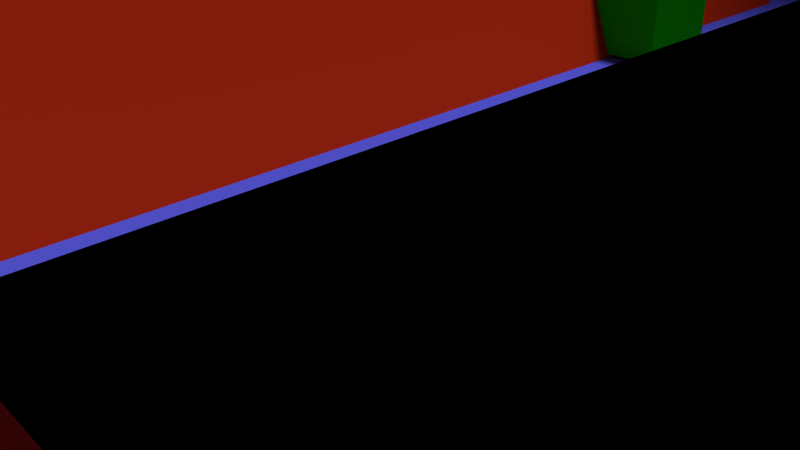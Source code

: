 # Source: platformer.blend  (saved by Blender 2.73.0; exported with 4.5.12 LTS)
import bpy
from mathutils import Matrix  # noqa: F401  (used for matrix-valued properties, if any)

bpy.ops.wm.read_factory_settings(use_empty=True)
scene = bpy.context.scene
scene.name = 'Scene'

# ---- collections
col_collection_1 = bpy.data.collections.new('Collection 1'); scene.collection.children.link(col_collection_1)

# ---- materials (node trees are filled in below, after node groups)
mat_material_001 = bpy.data.materials.new('Material.001')
mat_material_001.alpha_threshold = 0.0
mat_material_001.use_transparent_shadow = False
mat_material_001.diffuse_color = (0.01315, 0.8, 0.0, 1.0)
mat_material_001.roughness = 0.5
mat_material_001.specular_intensity = 0.0
mat_material_004 = bpy.data.materials.new('Material.004')
mat_material_004.alpha_threshold = 0.0
mat_material_004.use_transparent_shadow = False
mat_material_004.diffuse_color = (0.8, 0.04504, 0.009366, 1.0)
mat_material_004.roughness = 0.5
mat_material_012 = bpy.data.materials.new('Material.012')
mat_material_012.alpha_threshold = 0.0
mat_material_012.use_transparent_shadow = False
mat_material_012.diffuse_color = (0.8, 0.6054, 0.4728, 1.0)
mat_material_012.roughness = 0.5
mat_material_002 = bpy.data.materials.new('Material.002')
mat_material_002.alpha_threshold = 0.0
mat_material_002.use_transparent_shadow = False
mat_material_002.diffuse_color = (0.8, 0.04504, 0.009366, 1.0)
mat_material_002.roughness = 0.5
mat_material_003 = bpy.data.materials.new('Material.003')
mat_material_003.alpha_threshold = 0.0
mat_material_003.use_transparent_shadow = False
mat_material_003.diffuse_color = (0.1022, 0.1114, 0.8, 1.0)
mat_material_003.roughness = 0.5
mat_material_003.specular_intensity = 0.0

# ---- material node trees

# ---- world
world_world = bpy.data.worlds.new('World'); scene.world = world_world
world_world.color = (0.05088, 0.05088, 0.05088)
world_world.use_sun_shadow = False
world_world.sun_shadow_jitter_overblur = 0.0
world_world.cycles.sampling_method = 'MANUAL'
world_world.cycles.sample_map_resolution = 256

# ---- cameras
cam_camera = bpy.data.cameras.new('Camera')
cam_camera.clip_end = 100.0
cam_camera.lens = 35.0
cam_camera.sensor_width = 32.0
cam_camera.sensor_height = 18.0
cam_camera.ortho_scale = 7.314
cam_camera.dof.focus_distance = 0.0
cam_camera.dof.aperture_fstop = 128.0

# ---- lights
light_lamp = bpy.data.lights.new('Lamp', 'SUN')
light_lamp.transmission_factor = 0.0
light_lamp.cutoff_distance = 30.0
light_lamp.angle = 0.1993
light_lamp.energy = 2.0
light_lamp.shadow_buffer_clip_start = 1.001
light_lamp.shadow_soft_size = 0.1
light_lamp.shadow_cascade_max_distance = 1000.0
light_lamp.cycles.use_multiple_importance_sampling = False

# ---- meshes
me_cube_009 = bpy.data.meshes.new('Cube.009')
me_cube_009.from_pydata([(-1.0, -1.0, -1.0), (-1.0, 1.0, -1.0), (1.0, 1.0, -1.0), (1.0, -1.0, -1.0), (-1.0, -1.0, 1.0), (-1.0, 1.0, 1.0), (1.0, 1.0, 1.0), (1.0, -1.0, 1.0)], [], [(4, 5, 1, 0), (5, 6, 2, 1), (6, 7, 3, 2), (7, 4, 0, 3), (0, 1, 2, 3), (7, 6, 5, 4)])
me_cube_009.materials.append(mat_material_001)
me_cube_009.use_remesh_preserve_volume = False
me_cube_009.use_remesh_preserve_attributes = False
me_cube_009.use_mirror_vertex_groups = False
me_cube_009.update()
me_cube_008 = bpy.data.meshes.new('Cube.008')
me_cube_008.from_pydata([(-1.0, -1.0, -1.0), (-1.0, 1.0, -1.0), (1.0, 1.0, -1.0), (1.0, -1.0, -1.0), (-1.0, -1.0, 1.0), (-1.0, 1.0, 1.0), (1.0, 1.0, 1.0), (1.0, -1.0, 1.0)], [], [(4, 5, 1, 0), (5, 6, 2, 1), (6, 7, 3, 2), (7, 4, 0, 3), (0, 1, 2, 3), (7, 6, 5, 4)])
me_cube_008.materials.append(mat_material_004)
me_cube_008.use_remesh_preserve_volume = False
me_cube_008.use_remesh_preserve_attributes = False
me_cube_008.use_mirror_vertex_groups = False
me_cube_008.update()
me_cube_007 = bpy.data.meshes.new('Cube.007')
me_cube_007.from_pydata([(-1.0, -1.0, -1.0), (-1.0, 1.0, -1.0), (1.0, 1.0, -1.0), (1.0, -1.0, -1.0), (-1.0, -1.0, 1.0), (-1.0, 1.0, 1.0), (1.0, 1.0, 1.0), (1.0, -1.0, 1.0)], [], [(4, 5, 1, 0), (5, 6, 2, 1), (6, 7, 3, 2), (7, 4, 0, 3), (0, 1, 2, 3), (7, 6, 5, 4)])
me_cube_007.materials.append(mat_material_004)
me_cube_007.use_remesh_preserve_volume = False
me_cube_007.use_remesh_preserve_attributes = False
me_cube_007.use_mirror_vertex_groups = False
me_cube_007.update()
me_cube_006 = bpy.data.meshes.new('Cube.006')
me_cube_006.from_pydata([(-1.0, -1.0, -1.0), (-1.0, 1.0, -1.0), (1.0, 1.0, -1.0), (1.0, -1.0, -1.0), (-1.0, -1.0, 1.0), (-1.0, 1.0, 1.0), (1.0, 1.0, 1.0), (1.0, -1.0, 1.0)], [], [(4, 5, 1, 0), (5, 6, 2, 1), (6, 7, 3, 2), (7, 4, 0, 3), (0, 1, 2, 3), (7, 6, 5, 4)])
me_cube_006.use_remesh_preserve_volume = False
me_cube_006.use_remesh_preserve_attributes = False
me_cube_006.use_mirror_vertex_groups = False
me_cube_006.update()
me_cube = bpy.data.meshes.new('Cube')
me_cube.from_pydata([(-1.0, -1.0, -1.0), (-1.0, 1.0, -1.0), (1.0, 1.0, -1.0), (1.0, -1.0, -1.0), (-1.0, -1.0, 1.0), (-1.0, 1.0, 1.0), (1.0, 1.0, 1.0), (1.0, -1.0, 1.0)], [], [(4, 5, 1, 0), (5, 6, 2, 1), (6, 7, 3, 2), (7, 4, 0, 3), (0, 1, 2, 3), (7, 6, 5, 4)])
me_cube.use_remesh_preserve_volume = False
me_cube.use_remesh_preserve_attributes = False
me_cube.use_mirror_vertex_groups = False
me_cube.update()
me_plane_001 = bpy.data.meshes.new('Plane.001')
me_plane_001.from_pydata([(-1.0, -1.0, 0.0), (1.0, -1.0, 0.0), (-1.0, 1.0, 0.0), (1.0, 1.0, 0.0)], [], [(0, 1, 3, 2)])
_uv = me_plane_001.uv_layers.new(name='UVMap')
_uv.uv.foreach_set('vector', [-1.554, -0.05459, 2.522, -0.05459, 2.522, 0.8328, -1.554, 0.8328])
me_plane_001.materials.append(mat_material_012)
me_plane_001.use_remesh_preserve_volume = False
me_plane_001.use_remesh_preserve_attributes = False
me_plane_001.use_mirror_vertex_groups = False
me_plane_001.update()
me_cube_005 = bpy.data.meshes.new('Cube.005')
me_cube_005.from_pydata([(-1.0, -1.0, -1.0), (-1.0, 1.0, -1.0), (1.0, 1.0, -1.0), (1.0, -1.0, -1.0), (-1.0, -1.0, 1.0), (-1.0, 1.0, 1.0), (1.0, 1.0, 1.0), (1.0, -1.0, 1.0)], [], [(4, 5, 1, 0), (5, 6, 2, 1), (6, 7, 3, 2), (7, 4, 0, 3), (0, 1, 2, 3), (7, 6, 5, 4)])
me_cube_005.use_remesh_preserve_volume = False
me_cube_005.use_remesh_preserve_attributes = False
me_cube_005.use_mirror_vertex_groups = False
me_cube_005.update()
me_cube_004 = bpy.data.meshes.new('Cube.004')
me_cube_004.from_pydata([(-1.0, -1.0, -1.0), (-1.0, 1.0, -1.0), (1.0, 1.0, -1.0), (1.0, -1.0, -1.0), (-1.0, -1.0, 1.0), (-1.0, 1.0, 1.0), (1.0, 1.0, 1.0), (1.0, -1.0, 1.0)], [], [(4, 5, 1, 0), (5, 6, 2, 1), (6, 7, 3, 2), (7, 4, 0, 3), (0, 1, 2, 3), (7, 6, 5, 4)])
me_cube_004.materials.append(mat_material_002)
me_cube_004.use_remesh_preserve_volume = False
me_cube_004.use_remesh_preserve_attributes = False
me_cube_004.use_mirror_vertex_groups = False
me_cube_004.update()
me_cube_002 = bpy.data.meshes.new('Cube.002')
me_cube_002.from_pydata([(-1.0, -1.0, -1.0), (-1.0, 1.0, -1.0), (1.0, 1.0, -1.0), (1.0, -1.0, -1.0), (-1.0, -1.0, 1.0), (-1.0, 1.0, 1.0), (1.0, 1.0, 1.0), (1.0, -1.0, 1.0)], [], [(4, 5, 1, 0), (5, 6, 2, 1), (6, 7, 3, 2), (7, 4, 0, 3), (0, 1, 2, 3), (7, 6, 5, 4)])
me_cube_002.materials.append(mat_material_002)
me_cube_002.use_remesh_preserve_volume = False
me_cube_002.use_remesh_preserve_attributes = False
me_cube_002.use_mirror_vertex_groups = False
me_cube_002.update()
me_cube_001 = bpy.data.meshes.new('Cube.001')
me_cube_001.from_pydata([(-1.0, -1.0, -1.0), (-1.0, 1.0, -1.0), (1.0, 1.0, -1.0), (1.0, -1.0, -1.0), (-1.0, -1.0, 1.0), (-1.0, 1.0, 1.0), (1.0, 1.0, 1.0), (1.0, -1.0, 1.0)], [], [(4, 5, 1, 0), (5, 6, 2, 1), (6, 7, 3, 2), (7, 4, 0, 3), (0, 1, 2, 3), (7, 6, 5, 4)])
me_cube_001.materials.append(mat_material_001)
me_cube_001.use_remesh_preserve_volume = False
me_cube_001.use_remesh_preserve_attributes = False
me_cube_001.use_mirror_vertex_groups = False
me_cube_001.update()
me_plane = bpy.data.meshes.new('Plane')
me_plane.from_pydata([(-1.0, -1.0, 0.0), (1.0, -1.0, 0.0), (-1.0, 1.0, 0.0), (1.0, 1.0, 0.0), (-1.0, -1.0, -3.912), (1.0, -1.0, -3.912), (-1.0, 1.0, -3.912), (1.0, 1.0, -3.912)], [], [(0, 1, 3, 2), (4, 6, 7, 5), (3, 7, 6, 2), (1, 5, 7, 3), (0, 4, 5, 1), (2, 6, 4, 0)])
me_plane.materials.append(mat_material_003)
me_plane.use_remesh_preserve_volume = False
me_plane.use_remesh_preserve_attributes = False
me_plane.use_mirror_vertex_groups = False
me_plane.update()
me_cube_003 = bpy.data.meshes.new('Cube.003')
me_cube_003.from_pydata([(-1.0, -1.0, -1.0), (-1.0, 1.0, -1.0), (1.0, 1.0, -1.0), (1.0, -1.0, -1.0), (-1.0, -1.0, 1.0), (-1.0, 1.0, 1.0), (1.0, 1.0, 1.0), (1.0, -1.0, 1.0)], [], [(4, 5, 1, 0), (5, 6, 2, 1), (6, 7, 3, 2), (7, 4, 0, 3), (0, 1, 2, 3), (7, 6, 5, 4)])
me_cube_003.materials.append(mat_material_004)
me_cube_003.use_remesh_preserve_volume = False
me_cube_003.use_remesh_preserve_attributes = False
me_cube_003.use_mirror_vertex_groups = False
me_cube_003.update()

# ---- objects
ob_cube_009 = bpy.data.objects.new('Cube.009', me_cube_009)
ob_cube_008 = bpy.data.objects.new('Cube.008', me_cube_008)
ob_cube = bpy.data.objects.new('Cube', me_cube_007)
ob_trigger_end = bpy.data.objects.new('Trigger.End', me_cube_006)
ob_initialspawn = bpy.data.objects.new('InitialSpawn', me_cube)
ob_plane_001 = bpy.data.objects.new('Plane.001', me_plane_001)
ob_cube_007 = bpy.data.objects.new('Cube.007', me_cube_005)
ob_cube_006 = bpy.data.objects.new('Cube.006', me_cube_004)
ob_cube_004 = bpy.data.objects.new('Cube.004', me_cube_002)
ob_cube_003 = bpy.data.objects.new('Cube.003', me_cube_001)
ob_cube_002 = bpy.data.objects.new('Cube.002', me_cube_001)
ob_cube_001 = bpy.data.objects.new('Cube.001', me_cube_001)
ob_plane = bpy.data.objects.new('Plane', me_plane)
ob_lamp = bpy.data.objects.new('Lamp', light_lamp)
ob_camera = bpy.data.objects.new('Camera', cam_camera)
ob_cube_005 = bpy.data.objects.new('Cube.005', me_cube_003)

# ---- transforms, parenting, visibility, modifiers, constraints
ob_cube_009.location = (135.0, 5.214, 12.52)
ob_cube_009.scale = (3.54, 3.54, 1.084)
ob_cube_009.lineart.crease_threshold = 0.0
ob_cube_008.location = (124.1, 5.878, 8.299)
ob_cube_008.scale = (3.54, 3.54, 1.084)
ob_cube_008.lineart.crease_threshold = 0.0
ob_cube.location = (112.9, 1.81, 2.291)
ob_cube.scale = (1.0, 20.48, 4.768)
ob_cube.lineart.crease_threshold = 0.0
ob_trigger_end.location = (336.9, 4.564, 14.94)
ob_trigger_end.scale = (4.428, 15.02, 15.02)
ob_trigger_end.lineart.crease_threshold = 0.0
ob_initialspawn.location = (-22.65, 2.566, 5.489)
ob_initialspawn.lineart.crease_threshold = 0.0
ob_plane_001.location = (114.2, 25.88, 15.59)
ob_plane_001.rotation_euler = (1.571, -0.0, 0.0)
ob_plane_001.scale = (261.8, 39.36, 39.36)
ob_plane_001.lineart.crease_threshold = 0.0
ob_cube_007.location = (-34.84, 4.252, 10.95)
ob_cube_007.scale = (7.034, 24.74, 11.94)
ob_cube_007.lineart.crease_threshold = 0.0
ob_cube_006.location = (-8.348, 2.56, -0.2472)
ob_cube_006.rotation_euler = (0.3577, -4.176e-09, 4.712)
ob_cube_006.scale = (14.82, 4.923, 1.867)
ob_cube_006.lineart.crease_threshold = 0.0
ob_cube_004.location = (3.77, 2.571, 1.042)
ob_cube_004.rotation_euler = (0.0, -0.0, 4.712)
ob_cube_004.scale = (7.935, 2.637, 1.0)
ob_cube_004.lineart.crease_threshold = 0.0
ob_cube_003.location = (16.85, 10.85, 1.195)
ob_cube_003.rotation_euler = (0.0, -0.0, 4.712)
ob_cube_003.lineart.crease_threshold = 0.0
ob_cube_002.location = (-3.132, 10.8, 1.069)
ob_cube_002.rotation_euler = (0.0, -0.0, 4.712)
ob_cube_002.lineart.crease_threshold = 0.0
ob_cube_001.location = (-14.17, 13.98, 1.055)
ob_cube_001.rotation_euler = (0.0, -0.0, 4.712)
ob_cube_001.lineart.crease_threshold = 0.0
ob_plane.location = (146.6, 4.29, 0.0)
ob_plane.rotation_euler = (0.0, -0.0, 4.712)
ob_plane.scale = (23.02, 195.7, 1.0)
ob_plane.lineart.crease_threshold = 0.0
ob_lamp.location = (9.855, 23.95, 41.16)
ob_lamp.rotation_euler = (0.09836, 0.1901, 1.942)
ob_lamp.lock_rotations_4d = False
ob_lamp.empty_display_type = 'ARROWS'
ob_lamp.color = (0.0, 0.0, 0.0, 0.0)
ob_lamp.lineart.crease_threshold = 0.0
ob_camera.location = (7.481, -6.508, 5.344)
ob_camera.rotation_euler = (1.109, 0.01082, 0.8149)
ob_camera.lock_rotations_4d = False
ob_camera.empty_display_type = 'ARROWS'
ob_camera.color = (0.0, 0.0, 0.0, 0.0)
ob_camera.display_type = 'WIRE'
ob_camera.lineart.crease_threshold = 0.0
ob_cube_005.location = (3.77, 2.571, 1.042)
ob_cube_005.rotation_euler = (0.0, -0.0, 4.712)
ob_cube_005.scale = (7.935, 2.637, 1.0)
ob_cube_005.lineart.crease_threshold = 0.0

# ---- collection membership
col_collection_1.objects.link(ob_cube_009)
col_collection_1.objects.link(ob_cube_008)
col_collection_1.objects.link(ob_cube)
col_collection_1.objects.link(ob_trigger_end)
col_collection_1.objects.link(ob_initialspawn)
col_collection_1.objects.link(ob_plane_001)
col_collection_1.objects.link(ob_cube_007)
col_collection_1.objects.link(ob_cube_006)
col_collection_1.objects.link(ob_cube_004)
col_collection_1.objects.link(ob_cube_003)
col_collection_1.objects.link(ob_cube_002)
col_collection_1.objects.link(ob_cube_001)
col_collection_1.objects.link(ob_plane)
col_collection_1.objects.link(ob_lamp)
col_collection_1.objects.link(ob_camera)
col_collection_1.objects.link(ob_cube_005)

# ---- scene / render settings (as saved in the file)
scene.camera = ob_camera
scene.frame_start = 1; scene.frame_end = 100; scene.frame_set(68)
scene.render.engine = 'BLENDER_EEVEE_NEXT'
scene.render.resolution_percentage = 50
scene.render.dither_intensity = 0.0
scene.cycles.use_denoising = False
scene.cycles.samples = 10
scene.cycles.sampling_pattern = 'TABULATED_SOBOL'
scene.cycles.light_sampling_threshold = 0.0
scene.cycles.use_adaptive_sampling = False
scene.cycles.use_light_tree = False
scene.cycles.blur_glossy = 0.0
scene.cycles.pixel_filter_type = 'GAUSSIAN'
scene.cycles.sample_clamp_indirect = 0.0
scene.view_settings.view_transform = 'Standard'
bpy.context.view_layer.update()
